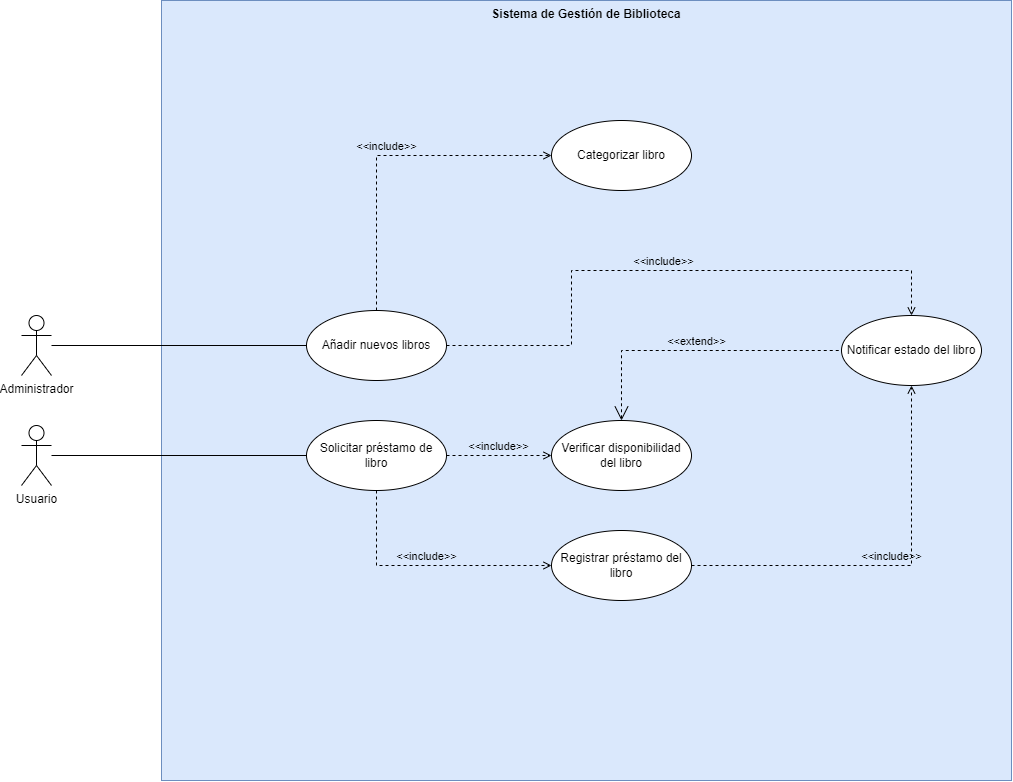

The diagram above was exported from draw.io. Its source (the exported page's mxGraphModel, read from the mxfile embedded in the PNG):
<mxGraphModel dx="1354" dy="1947" grid="1" gridSize="10" guides="1" tooltips="1" connect="1" arrows="1" fold="1" page="1" pageScale="1.5" pageWidth="1169" pageHeight="826" background="none" math="0" shadow="0">
  <root>
    <mxCell id="0" style=";html=1;" />
    <mxCell id="1" style=";html=1;" parent="0" />
    <mxCell id="p6Q64DJpvCzOT-kUiiBM-1" value="Sistema de Gestión de Biblioteca" style="shape=rect;html=1;verticalAlign=top;fontStyle=1;whiteSpace=wrap;align=center;fillColor=#dae8fc;strokeColor=#6c8ebf;" vertex="1" parent="1">
      <mxGeometry x="400" y="-240" width="850" height="780" as="geometry" />
    </mxCell>
    <mxCell id="p6Q64DJpvCzOT-kUiiBM-2" value="Añadir nuevos libros" style="ellipse;whiteSpace=wrap;html=1;" vertex="1" parent="1">
      <mxGeometry x="545" y="70" width="140" height="70" as="geometry" />
    </mxCell>
    <mxCell id="p6Q64DJpvCzOT-kUiiBM-3" value="Solicitar préstamo de libro" style="ellipse;whiteSpace=wrap;html=1;" vertex="1" parent="1">
      <mxGeometry x="545" y="180" width="140" height="70" as="geometry" />
    </mxCell>
    <mxCell id="p6Q64DJpvCzOT-kUiiBM-8" style="edgeStyle=orthogonalEdgeStyle;rounded=0;orthogonalLoop=1;jettySize=auto;html=1;endArrow=none;endFill=0;entryX=0;entryY=0.5;entryDx=0;entryDy=0;" edge="1" parent="1" source="p6Q64DJpvCzOT-kUiiBM-4" target="p6Q64DJpvCzOT-kUiiBM-3">
      <mxGeometry relative="1" as="geometry" />
    </mxCell>
    <mxCell id="p6Q64DJpvCzOT-kUiiBM-4" value="Usuario" style="shape=umlActor;html=1;verticalLabelPosition=bottom;verticalAlign=top;align=center;" vertex="1" parent="1">
      <mxGeometry x="260" y="185" width="30" height="60" as="geometry" />
    </mxCell>
    <mxCell id="p6Q64DJpvCzOT-kUiiBM-5" value="Verificar disponibilidad del libro" style="ellipse;whiteSpace=wrap;html=1;" vertex="1" parent="1">
      <mxGeometry x="790" y="180" width="140" height="70" as="geometry" />
    </mxCell>
    <mxCell id="p6Q64DJpvCzOT-kUiiBM-6" value="Registrar préstamo del libro" style="ellipse;whiteSpace=wrap;html=1;" vertex="1" parent="1">
      <mxGeometry x="790" y="290" width="140" height="70" as="geometry" />
    </mxCell>
    <mxCell id="p6Q64DJpvCzOT-kUiiBM-7" value="Notificar estado del libro" style="ellipse;whiteSpace=wrap;html=1;" vertex="1" parent="1">
      <mxGeometry x="1080" y="75" width="140" height="70" as="geometry" />
    </mxCell>
    <mxCell id="p6Q64DJpvCzOT-kUiiBM-10" value="&amp;lt;&amp;lt;include&amp;gt;&amp;gt;" style="edgeStyle=none;html=1;endArrow=open;verticalAlign=bottom;dashed=1;labelBackgroundColor=none;rounded=0;exitX=1;exitY=0.5;exitDx=0;exitDy=0;" edge="1" parent="1" source="p6Q64DJpvCzOT-kUiiBM-3" target="p6Q64DJpvCzOT-kUiiBM-5">
      <mxGeometry width="160" relative="1" as="geometry">
        <mxPoint x="550" y="390" as="sourcePoint" />
        <mxPoint x="710" y="390" as="targetPoint" />
      </mxGeometry>
    </mxCell>
    <mxCell id="p6Q64DJpvCzOT-kUiiBM-11" value="&amp;lt;&amp;lt;include&amp;gt;&amp;gt;" style="edgeStyle=none;html=1;endArrow=open;verticalAlign=bottom;dashed=1;labelBackgroundColor=none;rounded=0;exitX=0.5;exitY=1;exitDx=0;exitDy=0;entryX=0;entryY=0.5;entryDx=0;entryDy=0;" edge="1" parent="1" source="p6Q64DJpvCzOT-kUiiBM-3" target="p6Q64DJpvCzOT-kUiiBM-6">
      <mxGeometry width="160" relative="1" as="geometry">
        <mxPoint x="695" y="225" as="sourcePoint" />
        <mxPoint x="800" y="225" as="targetPoint" />
        <Array as="points">
          <mxPoint x="615" y="325" />
        </Array>
      </mxGeometry>
    </mxCell>
    <mxCell id="p6Q64DJpvCzOT-kUiiBM-13" style="edgeStyle=orthogonalEdgeStyle;rounded=0;orthogonalLoop=1;jettySize=auto;html=1;entryX=0;entryY=0.5;entryDx=0;entryDy=0;endArrow=none;endFill=0;" edge="1" parent="1" source="p6Q64DJpvCzOT-kUiiBM-12" target="p6Q64DJpvCzOT-kUiiBM-2">
      <mxGeometry relative="1" as="geometry" />
    </mxCell>
    <mxCell id="p6Q64DJpvCzOT-kUiiBM-12" value="Administrador" style="shape=umlActor;html=1;verticalLabelPosition=bottom;verticalAlign=top;align=center;" vertex="1" parent="1">
      <mxGeometry x="260" y="75" width="30" height="60" as="geometry" />
    </mxCell>
    <mxCell id="p6Q64DJpvCzOT-kUiiBM-14" value="&amp;lt;&amp;lt;include&amp;gt;&amp;gt;" style="edgeStyle=none;html=1;endArrow=open;verticalAlign=bottom;dashed=1;labelBackgroundColor=none;rounded=0;exitX=1;exitY=0.5;exitDx=0;exitDy=0;entryX=0.5;entryY=1;entryDx=0;entryDy=0;" edge="1" parent="1" source="p6Q64DJpvCzOT-kUiiBM-6" target="p6Q64DJpvCzOT-kUiiBM-7">
      <mxGeometry width="160" relative="1" as="geometry">
        <mxPoint x="625" y="260" as="sourcePoint" />
        <mxPoint x="800" y="335" as="targetPoint" />
        <Array as="points">
          <mxPoint x="1150" y="325" />
        </Array>
      </mxGeometry>
    </mxCell>
    <mxCell id="p6Q64DJpvCzOT-kUiiBM-16" value="&amp;lt;&amp;lt;extend&amp;gt;&amp;gt;" style="edgeStyle=none;html=1;startArrow=open;endArrow=none;startSize=12;verticalAlign=bottom;dashed=1;labelBackgroundColor=none;rounded=0;entryX=0;entryY=0.5;entryDx=0;entryDy=0;exitX=0.5;exitY=0;exitDx=0;exitDy=0;" edge="1" parent="1" source="p6Q64DJpvCzOT-kUiiBM-5" target="p6Q64DJpvCzOT-kUiiBM-7">
      <mxGeometry width="160" relative="1" as="geometry">
        <mxPoint x="720" y="230" as="sourcePoint" />
        <mxPoint x="880" y="230" as="targetPoint" />
        <Array as="points">
          <mxPoint x="860" y="110" />
        </Array>
      </mxGeometry>
    </mxCell>
    <mxCell id="p6Q64DJpvCzOT-kUiiBM-17" value="&amp;lt;&amp;lt;include&amp;gt;&amp;gt;" style="edgeStyle=none;html=1;endArrow=open;verticalAlign=bottom;dashed=1;labelBackgroundColor=none;rounded=0;exitX=1;exitY=0.5;exitDx=0;exitDy=0;entryX=0.5;entryY=0;entryDx=0;entryDy=0;" edge="1" parent="1" source="p6Q64DJpvCzOT-kUiiBM-2" target="p6Q64DJpvCzOT-kUiiBM-7">
      <mxGeometry width="160" relative="1" as="geometry">
        <mxPoint x="940" y="335" as="sourcePoint" />
        <mxPoint x="1160" y="155" as="targetPoint" />
        <Array as="points">
          <mxPoint x="810" y="105" />
          <mxPoint x="810" y="30" />
          <mxPoint x="1150" y="30" />
        </Array>
      </mxGeometry>
    </mxCell>
    <mxCell id="p6Q64DJpvCzOT-kUiiBM-18" value="Categorizar libro" style="ellipse;whiteSpace=wrap;html=1;" vertex="1" parent="1">
      <mxGeometry x="790" y="-120" width="140" height="70" as="geometry" />
    </mxCell>
    <mxCell id="p6Q64DJpvCzOT-kUiiBM-19" value="&amp;lt;&amp;lt;include&amp;gt;&amp;gt;" style="edgeStyle=none;html=1;endArrow=open;verticalAlign=bottom;dashed=1;labelBackgroundColor=none;rounded=0;exitX=0.5;exitY=0;exitDx=0;exitDy=0;entryX=0;entryY=0.5;entryDx=0;entryDy=0;" edge="1" parent="1" source="p6Q64DJpvCzOT-kUiiBM-2" target="p6Q64DJpvCzOT-kUiiBM-18">
      <mxGeometry width="160" relative="1" as="geometry">
        <mxPoint x="695" y="115" as="sourcePoint" />
        <mxPoint x="1160" y="85" as="targetPoint" />
        <Array as="points">
          <mxPoint x="615" y="-85" />
          <mxPoint x="750" y="-85" />
        </Array>
      </mxGeometry>
    </mxCell>
  </root>
</mxGraphModel>